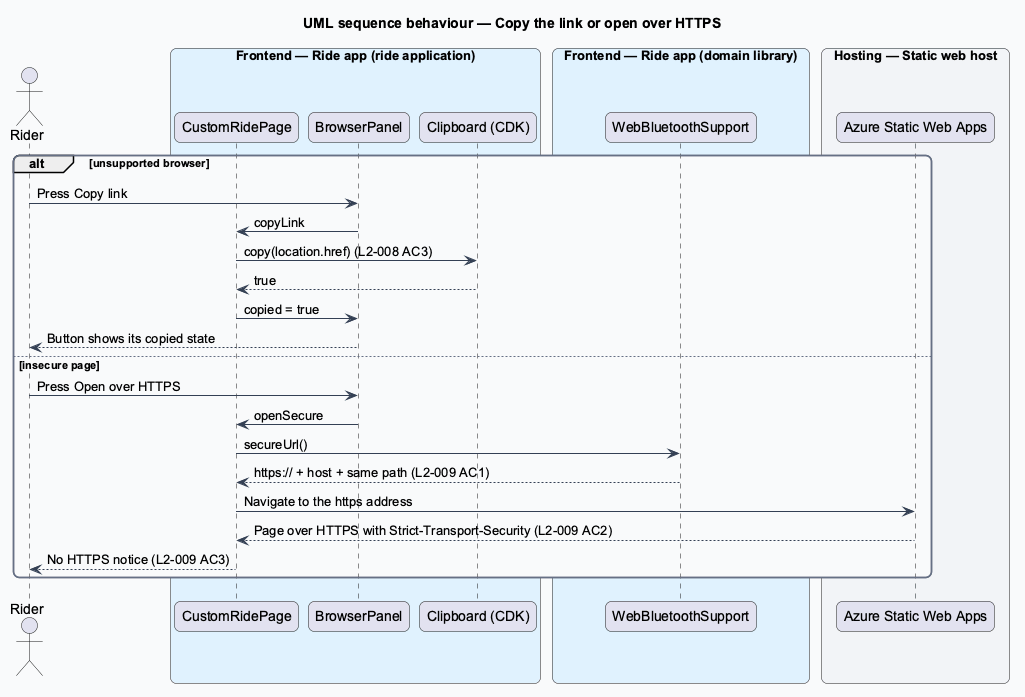

The diagram above was rendered by PlantUML. Its source (embedded in the PNG):
@startuml
title UML sequence behaviour — Copy the link or open over HTTPS
skinparam backgroundColor #FFFFFF
skinparam shadowing false
skinparam roundcorner 12
skinparam defaultFontName Arial
skinparam ArrowColor #344054
skinparam rectangle {
  BorderColor #344054
  FontColor #101828
}
skinparam package {
  BorderColor #667085
  FontColor #101828
  BackgroundColor #F9FAFB
}
actor "Rider" as actor
box "Frontend — Ride app (ride application)" #E0F2FE
  participant "CustomRidePage" as page
  participant "BrowserPanel" as panel
  participant "Clipboard (CDK)" as clip
end box
box "Frontend — Ride app (domain library)" #E0F2FE
  participant "WebBluetoothSupport" as support
end box
box "Hosting — Static web host" #F2F4F7
  participant "Azure Static Web Apps" as host
end box
alt unsupported browser
  actor -> panel : Press Copy link
  panel -> page : copyLink
  page -> clip : copy(location.href) (L2-008 AC3)
  clip --> page : true
  page -> panel : copied = true
  panel --> actor : Button shows its copied state
else insecure page
  actor -> panel : Press Open over HTTPS
  panel -> page : openSecure
  page -> support : secureUrl()
  support --> page : https:// + host + same path (L2-009 AC1)
  page -> host : Navigate to the https address
  host --> page : Page over HTTPS with Strict-Transport-Security (L2-009 AC2)
  page --> actor : No HTTPS notice (L2-009 AC3)
end
@enduml